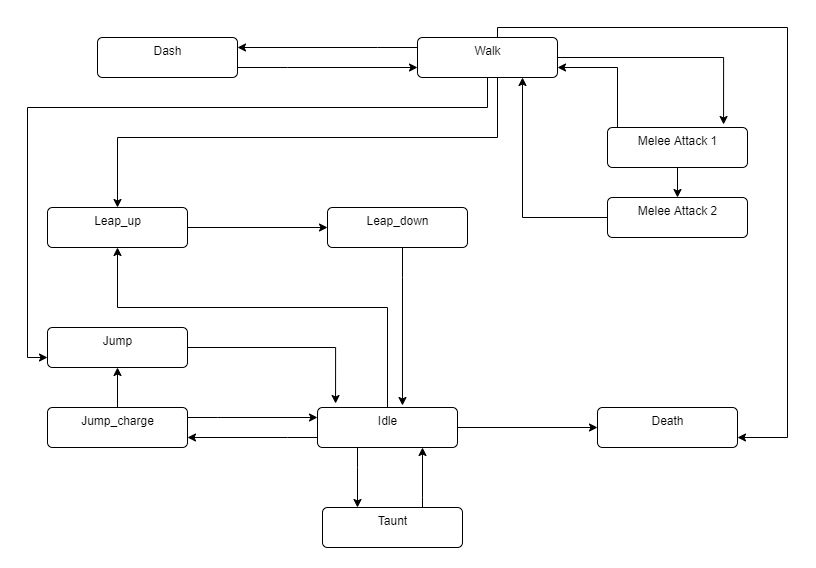

The diagram above was exported from draw.io. Its source (the exported page's mxGraphModel, read from the mxfile embedded in the PNG):
<mxGraphModel dx="1422" dy="737" grid="1" gridSize="10" guides="1" tooltips="1" connect="1" arrows="1" fold="1" page="1" pageScale="1" pageWidth="850" pageHeight="1100" math="0" shadow="0">
  <root>
    <mxCell id="0" />
    <mxCell id="1" parent="0" />
    <mxCell id="PpkYKo8qAaBmA1yWuedW-23" style="edgeStyle=orthogonalEdgeStyle;rounded=0;orthogonalLoop=1;jettySize=auto;html=1;entryX=1;entryY=0.75;entryDx=0;entryDy=0;" edge="1" parent="1" source="PpkYKo8qAaBmA1yWuedW-1" target="PpkYKo8qAaBmA1yWuedW-3">
      <mxGeometry relative="1" as="geometry">
        <Array as="points">
          <mxPoint x="320" y="470" />
          <mxPoint x="320" y="470" />
        </Array>
      </mxGeometry>
    </mxCell>
    <mxCell id="PpkYKo8qAaBmA1yWuedW-25" style="edgeStyle=orthogonalEdgeStyle;rounded=0;orthogonalLoop=1;jettySize=auto;html=1;entryX=0.25;entryY=0;entryDx=0;entryDy=0;" edge="1" parent="1" source="PpkYKo8qAaBmA1yWuedW-1" target="PpkYKo8qAaBmA1yWuedW-7">
      <mxGeometry relative="1" as="geometry">
        <Array as="points">
          <mxPoint x="390" y="500" />
          <mxPoint x="390" y="500" />
        </Array>
      </mxGeometry>
    </mxCell>
    <mxCell id="PpkYKo8qAaBmA1yWuedW-37" style="edgeStyle=orthogonalEdgeStyle;rounded=0;orthogonalLoop=1;jettySize=auto;html=1;entryX=0.5;entryY=1;entryDx=0;entryDy=0;" edge="1" parent="1" source="PpkYKo8qAaBmA1yWuedW-1" target="PpkYKo8qAaBmA1yWuedW-11">
      <mxGeometry relative="1" as="geometry">
        <Array as="points">
          <mxPoint x="420" y="340" />
          <mxPoint x="150" y="340" />
        </Array>
      </mxGeometry>
    </mxCell>
    <mxCell id="PpkYKo8qAaBmA1yWuedW-40" style="edgeStyle=orthogonalEdgeStyle;rounded=0;orthogonalLoop=1;jettySize=auto;html=1;" edge="1" parent="1" source="PpkYKo8qAaBmA1yWuedW-1" target="PpkYKo8qAaBmA1yWuedW-9">
      <mxGeometry relative="1" as="geometry" />
    </mxCell>
    <mxCell id="PpkYKo8qAaBmA1yWuedW-1" value="Idle" style="html=1;align=center;verticalAlign=top;rounded=1;absoluteArcSize=1;arcSize=10;dashed=0;" vertex="1" parent="1">
      <mxGeometry x="350" y="440" width="140" height="40" as="geometry" />
    </mxCell>
    <mxCell id="PpkYKo8qAaBmA1yWuedW-28" style="edgeStyle=orthogonalEdgeStyle;rounded=0;orthogonalLoop=1;jettySize=auto;html=1;entryX=0.129;entryY=-0.1;entryDx=0;entryDy=0;entryPerimeter=0;" edge="1" parent="1" source="PpkYKo8qAaBmA1yWuedW-2" target="PpkYKo8qAaBmA1yWuedW-1">
      <mxGeometry relative="1" as="geometry" />
    </mxCell>
    <mxCell id="PpkYKo8qAaBmA1yWuedW-2" value="Jump" style="html=1;align=center;verticalAlign=top;rounded=1;absoluteArcSize=1;arcSize=10;dashed=0;" vertex="1" parent="1">
      <mxGeometry x="80" y="360" width="140" height="40" as="geometry" />
    </mxCell>
    <mxCell id="PpkYKo8qAaBmA1yWuedW-24" style="edgeStyle=orthogonalEdgeStyle;rounded=0;orthogonalLoop=1;jettySize=auto;html=1;entryX=0;entryY=0.25;entryDx=0;entryDy=0;" edge="1" parent="1" source="PpkYKo8qAaBmA1yWuedW-3" target="PpkYKo8qAaBmA1yWuedW-1">
      <mxGeometry relative="1" as="geometry">
        <Array as="points">
          <mxPoint x="250" y="450" />
          <mxPoint x="250" y="450" />
        </Array>
      </mxGeometry>
    </mxCell>
    <mxCell id="PpkYKo8qAaBmA1yWuedW-27" value="" style="edgeStyle=orthogonalEdgeStyle;rounded=0;orthogonalLoop=1;jettySize=auto;html=1;" edge="1" parent="1" source="PpkYKo8qAaBmA1yWuedW-3" target="PpkYKo8qAaBmA1yWuedW-2">
      <mxGeometry relative="1" as="geometry" />
    </mxCell>
    <mxCell id="PpkYKo8qAaBmA1yWuedW-3" value="Jump_charge" style="html=1;align=center;verticalAlign=top;rounded=1;absoluteArcSize=1;arcSize=10;dashed=0;" vertex="1" parent="1">
      <mxGeometry x="80" y="440" width="140" height="40" as="geometry" />
    </mxCell>
    <mxCell id="PpkYKo8qAaBmA1yWuedW-43" style="edgeStyle=orthogonalEdgeStyle;rounded=0;orthogonalLoop=1;jettySize=auto;html=1;entryX=0;entryY=0.75;entryDx=0;entryDy=0;" edge="1" parent="1" source="PpkYKo8qAaBmA1yWuedW-4" target="PpkYKo8qAaBmA1yWuedW-5">
      <mxGeometry relative="1" as="geometry">
        <Array as="points">
          <mxPoint x="320" y="100" />
          <mxPoint x="320" y="100" />
        </Array>
      </mxGeometry>
    </mxCell>
    <mxCell id="PpkYKo8qAaBmA1yWuedW-4" value="Dash" style="html=1;align=center;verticalAlign=top;rounded=1;absoluteArcSize=1;arcSize=10;dashed=0;" vertex="1" parent="1">
      <mxGeometry x="130" y="70" width="140" height="40" as="geometry" />
    </mxCell>
    <mxCell id="PpkYKo8qAaBmA1yWuedW-41" style="edgeStyle=orthogonalEdgeStyle;rounded=0;orthogonalLoop=1;jettySize=auto;html=1;entryX=1;entryY=0.75;entryDx=0;entryDy=0;" edge="1" parent="1" source="PpkYKo8qAaBmA1yWuedW-5" target="PpkYKo8qAaBmA1yWuedW-9">
      <mxGeometry relative="1" as="geometry">
        <Array as="points">
          <mxPoint x="530" y="60" />
          <mxPoint x="820" y="60" />
          <mxPoint x="820" y="470" />
        </Array>
      </mxGeometry>
    </mxCell>
    <mxCell id="PpkYKo8qAaBmA1yWuedW-42" style="edgeStyle=orthogonalEdgeStyle;rounded=0;orthogonalLoop=1;jettySize=auto;html=1;entryX=1;entryY=0.25;entryDx=0;entryDy=0;" edge="1" parent="1" source="PpkYKo8qAaBmA1yWuedW-5" target="PpkYKo8qAaBmA1yWuedW-4">
      <mxGeometry relative="1" as="geometry">
        <Array as="points">
          <mxPoint x="410" y="80" />
          <mxPoint x="410" y="80" />
        </Array>
      </mxGeometry>
    </mxCell>
    <mxCell id="PpkYKo8qAaBmA1yWuedW-44" style="edgeStyle=orthogonalEdgeStyle;rounded=0;orthogonalLoop=1;jettySize=auto;html=1;entryX=0.829;entryY=-0.075;entryDx=0;entryDy=0;entryPerimeter=0;" edge="1" parent="1" source="PpkYKo8qAaBmA1yWuedW-5" target="PpkYKo8qAaBmA1yWuedW-6">
      <mxGeometry relative="1" as="geometry" />
    </mxCell>
    <mxCell id="PpkYKo8qAaBmA1yWuedW-47" style="edgeStyle=orthogonalEdgeStyle;rounded=0;orthogonalLoop=1;jettySize=auto;html=1;entryX=0.5;entryY=0;entryDx=0;entryDy=0;" edge="1" parent="1" source="PpkYKo8qAaBmA1yWuedW-5" target="PpkYKo8qAaBmA1yWuedW-11">
      <mxGeometry relative="1" as="geometry">
        <Array as="points">
          <mxPoint x="530" y="170" />
          <mxPoint x="150" y="170" />
        </Array>
      </mxGeometry>
    </mxCell>
    <mxCell id="PpkYKo8qAaBmA1yWuedW-48" style="edgeStyle=orthogonalEdgeStyle;rounded=0;orthogonalLoop=1;jettySize=auto;html=1;entryX=0;entryY=0.75;entryDx=0;entryDy=0;" edge="1" parent="1" source="PpkYKo8qAaBmA1yWuedW-5" target="PpkYKo8qAaBmA1yWuedW-2">
      <mxGeometry relative="1" as="geometry">
        <Array as="points">
          <mxPoint x="520" y="140" />
          <mxPoint x="60" y="140" />
          <mxPoint x="60" y="390" />
        </Array>
      </mxGeometry>
    </mxCell>
    <mxCell id="PpkYKo8qAaBmA1yWuedW-5" value="Walk" style="html=1;align=center;verticalAlign=top;rounded=1;absoluteArcSize=1;arcSize=10;dashed=0;" vertex="1" parent="1">
      <mxGeometry x="450" y="70" width="140" height="40" as="geometry" />
    </mxCell>
    <mxCell id="PpkYKo8qAaBmA1yWuedW-31" value="" style="edgeStyle=orthogonalEdgeStyle;rounded=0;orthogonalLoop=1;jettySize=auto;html=1;" edge="1" parent="1" source="PpkYKo8qAaBmA1yWuedW-6" target="PpkYKo8qAaBmA1yWuedW-8">
      <mxGeometry relative="1" as="geometry" />
    </mxCell>
    <mxCell id="PpkYKo8qAaBmA1yWuedW-46" style="edgeStyle=orthogonalEdgeStyle;rounded=0;orthogonalLoop=1;jettySize=auto;html=1;entryX=1;entryY=0.75;entryDx=0;entryDy=0;" edge="1" parent="1" source="PpkYKo8qAaBmA1yWuedW-6" target="PpkYKo8qAaBmA1yWuedW-5">
      <mxGeometry relative="1" as="geometry">
        <Array as="points">
          <mxPoint x="650" y="100" />
        </Array>
      </mxGeometry>
    </mxCell>
    <mxCell id="PpkYKo8qAaBmA1yWuedW-6" value="Melee Attack 1" style="html=1;align=center;verticalAlign=top;rounded=1;absoluteArcSize=1;arcSize=10;dashed=0;" vertex="1" parent="1">
      <mxGeometry x="640" y="160" width="140" height="40" as="geometry" />
    </mxCell>
    <mxCell id="PpkYKo8qAaBmA1yWuedW-26" style="edgeStyle=orthogonalEdgeStyle;rounded=0;orthogonalLoop=1;jettySize=auto;html=1;entryX=0.75;entryY=1;entryDx=0;entryDy=0;" edge="1" parent="1" source="PpkYKo8qAaBmA1yWuedW-7" target="PpkYKo8qAaBmA1yWuedW-1">
      <mxGeometry relative="1" as="geometry">
        <Array as="points">
          <mxPoint x="455" y="530" />
          <mxPoint x="455" y="530" />
        </Array>
      </mxGeometry>
    </mxCell>
    <mxCell id="PpkYKo8qAaBmA1yWuedW-7" value="Taunt" style="html=1;align=center;verticalAlign=top;rounded=1;absoluteArcSize=1;arcSize=10;dashed=0;" vertex="1" parent="1">
      <mxGeometry x="355" y="540" width="140" height="40" as="geometry" />
    </mxCell>
    <mxCell id="PpkYKo8qAaBmA1yWuedW-32" style="edgeStyle=orthogonalEdgeStyle;rounded=0;orthogonalLoop=1;jettySize=auto;html=1;entryX=0.75;entryY=1;entryDx=0;entryDy=0;" edge="1" parent="1" source="PpkYKo8qAaBmA1yWuedW-8" target="PpkYKo8qAaBmA1yWuedW-5">
      <mxGeometry relative="1" as="geometry" />
    </mxCell>
    <mxCell id="PpkYKo8qAaBmA1yWuedW-8" value="Melee Attack 2" style="html=1;align=center;verticalAlign=top;rounded=1;absoluteArcSize=1;arcSize=10;dashed=0;" vertex="1" parent="1">
      <mxGeometry x="640" y="230" width="140" height="40" as="geometry" />
    </mxCell>
    <mxCell id="PpkYKo8qAaBmA1yWuedW-9" value="Death" style="html=1;align=center;verticalAlign=top;rounded=1;absoluteArcSize=1;arcSize=10;dashed=0;" vertex="1" parent="1">
      <mxGeometry x="630" y="440" width="140" height="40" as="geometry" />
    </mxCell>
    <mxCell id="PpkYKo8qAaBmA1yWuedW-39" style="edgeStyle=orthogonalEdgeStyle;rounded=0;orthogonalLoop=1;jettySize=auto;html=1;entryX=0.607;entryY=-0.05;entryDx=0;entryDy=0;entryPerimeter=0;" edge="1" parent="1" source="PpkYKo8qAaBmA1yWuedW-10" target="PpkYKo8qAaBmA1yWuedW-1">
      <mxGeometry relative="1" as="geometry">
        <Array as="points">
          <mxPoint x="435" y="310" />
          <mxPoint x="435" y="310" />
        </Array>
      </mxGeometry>
    </mxCell>
    <mxCell id="PpkYKo8qAaBmA1yWuedW-10" value="Leap_down" style="html=1;align=center;verticalAlign=top;rounded=1;absoluteArcSize=1;arcSize=10;dashed=0;" vertex="1" parent="1">
      <mxGeometry x="360" y="240" width="140" height="40" as="geometry" />
    </mxCell>
    <mxCell id="PpkYKo8qAaBmA1yWuedW-38" value="" style="edgeStyle=orthogonalEdgeStyle;rounded=0;orthogonalLoop=1;jettySize=auto;html=1;" edge="1" parent="1" source="PpkYKo8qAaBmA1yWuedW-11" target="PpkYKo8qAaBmA1yWuedW-10">
      <mxGeometry relative="1" as="geometry" />
    </mxCell>
    <mxCell id="PpkYKo8qAaBmA1yWuedW-11" value="Leap_up" style="html=1;align=center;verticalAlign=top;rounded=1;absoluteArcSize=1;arcSize=10;dashed=0;" vertex="1" parent="1">
      <mxGeometry x="80" y="240" width="140" height="40" as="geometry" />
    </mxCell>
  </root>
</mxGraphModel>